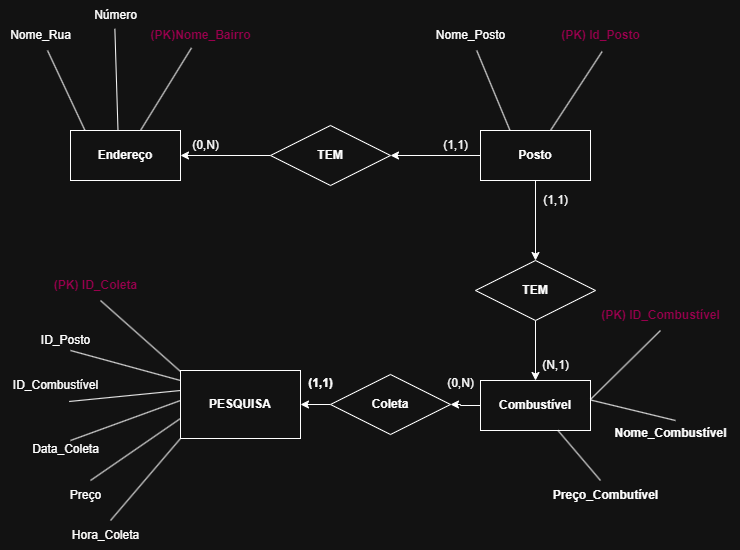

The diagram above was exported from draw.io. Its source (the exported page's mxGraphModel, read from the mxfile embedded in the PNG):
<mxGraphModel dx="712" dy="828" grid="1" gridSize="10" guides="1" tooltips="1" connect="1" arrows="1" fold="1" page="1" pageScale="1" pageWidth="1100" pageHeight="850" background="none" math="0" shadow="0">
  <root>
    <mxCell id="0" />
    <mxCell id="1" parent="0" />
    <mxCell id="GawfQYYiUHtOzJbY6oql-2" value="&lt;b&gt;Endereço&lt;/b&gt;" style="html=1;whiteSpace=wrap;" parent="1" vertex="1">
      <mxGeometry x="170" y="200" width="110" height="50" as="geometry" />
    </mxCell>
    <mxCell id="GawfQYYiUHtOzJbY6oql-3" value="" style="endArrow=none;html=1;rounded=0;entryX=0.425;entryY=0.913;entryDx=0;entryDy=0;entryPerimeter=0;" parent="1" target="GawfQYYiUHtOzJbY6oql-4" edge="1">
      <mxGeometry width="50" height="50" relative="1" as="geometry">
        <mxPoint x="240" y="200" as="sourcePoint" />
        <mxPoint x="290" y="150" as="targetPoint" />
      </mxGeometry>
    </mxCell>
    <mxCell id="GawfQYYiUHtOzJbY6oql-4" value="&lt;b&gt;&lt;font style=&quot;color: light-dark(rgb(0, 0, 0), rgb(153, 0, 77));&quot;&gt;(PK)Nome_Bairro&lt;/font&gt;&lt;/b&gt;" style="text;html=1;align=center;verticalAlign=middle;resizable=0;points=[];autosize=1;strokeColor=none;fillColor=none;" parent="1" vertex="1">
      <mxGeometry x="240" y="90" width="120" height="30" as="geometry" />
    </mxCell>
    <mxCell id="GawfQYYiUHtOzJbY6oql-5" value="" style="endArrow=none;html=1;rounded=0;" parent="1" target="GawfQYYiUHtOzJbY6oql-6" edge="1">
      <mxGeometry width="50" height="50" relative="1" as="geometry">
        <mxPoint x="184.5" y="200" as="sourcePoint" />
        <mxPoint x="140" y="120" as="targetPoint" />
      </mxGeometry>
    </mxCell>
    <mxCell id="GawfQYYiUHtOzJbY6oql-6" value="Nome_Rua" style="text;html=1;align=center;verticalAlign=middle;resizable=0;points=[];autosize=1;strokeColor=none;fillColor=none;" parent="1" vertex="1">
      <mxGeometry x="100" y="90" width="80" height="30" as="geometry" />
    </mxCell>
    <mxCell id="GawfQYYiUHtOzJbY6oql-8" value="" style="endArrow=none;html=1;rounded=0;entryX=0.491;entryY=0.944;entryDx=0;entryDy=0;entryPerimeter=0;" parent="1" target="GawfQYYiUHtOzJbY6oql-9" edge="1">
      <mxGeometry width="50" height="50" relative="1" as="geometry">
        <mxPoint x="217.5" y="200" as="sourcePoint" />
        <mxPoint x="218" y="120" as="targetPoint" />
      </mxGeometry>
    </mxCell>
    <mxCell id="GawfQYYiUHtOzJbY6oql-9" value="Número" style="text;html=1;align=center;verticalAlign=middle;resizable=0;points=[];autosize=1;strokeColor=none;fillColor=none;" parent="1" vertex="1">
      <mxGeometry x="180" y="70" width="70" height="30" as="geometry" />
    </mxCell>
    <mxCell id="GawfQYYiUHtOzJbY6oql-18" style="edgeStyle=orthogonalEdgeStyle;rounded=0;orthogonalLoop=1;jettySize=auto;html=1;entryX=1;entryY=0.5;entryDx=0;entryDy=0;" parent="1" source="GawfQYYiUHtOzJbY6oql-12" target="GawfQYYiUHtOzJbY6oql-2" edge="1">
      <mxGeometry relative="1" as="geometry" />
    </mxCell>
    <mxCell id="GawfQYYiUHtOzJbY6oql-12" value="&lt;b&gt;TEM&lt;/b&gt;" style="shape=rhombus;perimeter=rhombusPerimeter;whiteSpace=wrap;html=1;align=center;" parent="1" vertex="1">
      <mxGeometry x="370" y="195" width="120" height="60" as="geometry" />
    </mxCell>
    <mxCell id="GawfQYYiUHtOzJbY6oql-16" style="edgeStyle=orthogonalEdgeStyle;rounded=0;orthogonalLoop=1;jettySize=auto;html=1;" parent="1" source="GawfQYYiUHtOzJbY6oql-15" target="GawfQYYiUHtOzJbY6oql-12" edge="1">
      <mxGeometry relative="1" as="geometry" />
    </mxCell>
    <mxCell id="GawfQYYiUHtOzJbY6oql-25" style="edgeStyle=orthogonalEdgeStyle;rounded=0;orthogonalLoop=1;jettySize=auto;html=1;" parent="1" source="GawfQYYiUHtOzJbY6oql-15" target="GawfQYYiUHtOzJbY6oql-26" edge="1">
      <mxGeometry relative="1" as="geometry">
        <mxPoint x="635" y="480" as="targetPoint" />
      </mxGeometry>
    </mxCell>
    <mxCell id="GawfQYYiUHtOzJbY6oql-15" value="&lt;b&gt;Posto&lt;/b&gt;" style="whiteSpace=wrap;html=1;align=center;" parent="1" vertex="1">
      <mxGeometry x="580" y="200" width="110" height="50" as="geometry" />
    </mxCell>
    <mxCell id="GawfQYYiUHtOzJbY6oql-19" value="" style="endArrow=none;html=1;rounded=0;entryX=0.466;entryY=1.036;entryDx=0;entryDy=0;entryPerimeter=0;" parent="1" edge="1">
      <mxGeometry width="50" height="50" relative="1" as="geometry">
        <mxPoint x="650" y="200" as="sourcePoint" />
        <mxPoint x="701.5999999999999" y="121.08000000000004" as="targetPoint" />
      </mxGeometry>
    </mxCell>
    <mxCell id="GawfQYYiUHtOzJbY6oql-20" value="&lt;b&gt;&lt;font style=&quot;color: light-dark(rgb(0, 0, 0), rgb(153, 0, 77));&quot;&gt;(PK) Id_Posto&lt;/font&gt;&lt;/b&gt;" style="text;html=1;align=center;verticalAlign=middle;resizable=0;points=[];autosize=1;strokeColor=none;fillColor=none;" parent="1" vertex="1">
      <mxGeometry x="650" y="90" width="100" height="30" as="geometry" />
    </mxCell>
    <mxCell id="GawfQYYiUHtOzJbY6oql-21" value="" style="endArrow=none;html=1;rounded=0;" parent="1" target="GawfQYYiUHtOzJbY6oql-22" edge="1">
      <mxGeometry width="50" height="50" relative="1" as="geometry">
        <mxPoint x="609.5" y="200" as="sourcePoint" />
        <mxPoint x="580" y="120" as="targetPoint" />
      </mxGeometry>
    </mxCell>
    <mxCell id="GawfQYYiUHtOzJbY6oql-22" value="Nome_Posto" style="text;html=1;align=center;verticalAlign=middle;resizable=0;points=[];autosize=1;strokeColor=none;fillColor=none;" parent="1" vertex="1">
      <mxGeometry x="525" y="90" width="90" height="30" as="geometry" />
    </mxCell>
    <mxCell id="GawfQYYiUHtOzJbY6oql-23" value="(0,N)" style="text;html=1;align=center;verticalAlign=middle;resizable=0;points=[];autosize=1;strokeColor=none;fillColor=none;" parent="1" vertex="1">
      <mxGeometry x="280" y="200" width="50" height="30" as="geometry" />
    </mxCell>
    <mxCell id="GawfQYYiUHtOzJbY6oql-24" value="(1,1)" style="text;html=1;align=center;verticalAlign=middle;resizable=0;points=[];autosize=1;strokeColor=none;fillColor=none;" parent="1" vertex="1">
      <mxGeometry x="530" y="200" width="50" height="30" as="geometry" />
    </mxCell>
    <mxCell id="GawfQYYiUHtOzJbY6oql-27" style="edgeStyle=orthogonalEdgeStyle;rounded=0;orthogonalLoop=1;jettySize=auto;html=1;entryX=0.5;entryY=0;entryDx=0;entryDy=0;" parent="1" source="GawfQYYiUHtOzJbY6oql-26" target="GawfQYYiUHtOzJbY6oql-28" edge="1">
      <mxGeometry relative="1" as="geometry">
        <mxPoint x="635" y="450" as="targetPoint" />
      </mxGeometry>
    </mxCell>
    <mxCell id="GawfQYYiUHtOzJbY6oql-26" value="&lt;b&gt;TEM&lt;/b&gt;" style="shape=rhombus;perimeter=rhombusPerimeter;whiteSpace=wrap;html=1;align=center;" parent="1" vertex="1">
      <mxGeometry x="575" y="330" width="120" height="60" as="geometry" />
    </mxCell>
    <mxCell id="GawfQYYiUHtOzJbY6oql-37" style="edgeStyle=orthogonalEdgeStyle;rounded=0;orthogonalLoop=1;jettySize=auto;html=1;entryX=1;entryY=0.5;entryDx=0;entryDy=0;" parent="1" source="GawfQYYiUHtOzJbY6oql-47" target="GawfQYYiUHtOzJbY6oql-38" edge="1">
      <mxGeometry relative="1" as="geometry">
        <mxPoint x="440" y="475" as="targetPoint" />
      </mxGeometry>
    </mxCell>
    <mxCell id="GawfQYYiUHtOzJbY6oql-28" value="&lt;b&gt;Combustível&lt;/b&gt;" style="whiteSpace=wrap;html=1;align=center;" parent="1" vertex="1">
      <mxGeometry x="580" y="450" width="110" height="50" as="geometry" />
    </mxCell>
    <mxCell id="GawfQYYiUHtOzJbY6oql-30" value="(1,1)" style="text;html=1;align=center;verticalAlign=middle;resizable=0;points=[];autosize=1;strokeColor=none;fillColor=none;" parent="1" vertex="1">
      <mxGeometry x="630" y="255" width="50" height="30" as="geometry" />
    </mxCell>
    <mxCell id="GawfQYYiUHtOzJbY6oql-31" value="" style="endArrow=none;html=1;rounded=0;" parent="1" edge="1">
      <mxGeometry width="50" height="50" relative="1" as="geometry">
        <mxPoint x="690" y="468.92" as="sourcePoint" />
        <mxPoint x="760" y="400" as="targetPoint" />
      </mxGeometry>
    </mxCell>
    <mxCell id="GawfQYYiUHtOzJbY6oql-32" value="(N,1)" style="text;html=1;align=center;verticalAlign=middle;resizable=0;points=[];autosize=1;strokeColor=none;fillColor=none;" parent="1" vertex="1">
      <mxGeometry x="630" y="420" width="50" height="30" as="geometry" />
    </mxCell>
    <mxCell id="GawfQYYiUHtOzJbY6oql-33" value="&lt;b&gt;&lt;font style=&quot;color: light-dark(rgb(0, 0, 0), rgb(153, 0, 77));&quot;&gt;(PK) ID_Combustível&lt;/font&gt;&lt;/b&gt;" style="text;html=1;align=center;verticalAlign=middle;resizable=0;points=[];autosize=1;strokeColor=none;fillColor=none;" parent="1" vertex="1">
      <mxGeometry x="690" y="370" width="140" height="30" as="geometry" />
    </mxCell>
    <mxCell id="GawfQYYiUHtOzJbY6oql-35" value="" style="endArrow=none;html=1;rounded=0;" parent="1" edge="1">
      <mxGeometry width="50" height="50" relative="1" as="geometry">
        <mxPoint x="690" y="469.46000000000004" as="sourcePoint" />
        <mxPoint x="775" y="490" as="targetPoint" />
      </mxGeometry>
    </mxCell>
    <mxCell id="GawfQYYiUHtOzJbY6oql-36" value="&lt;b&gt;Nome_Combustível&lt;/b&gt;" style="text;html=1;align=center;verticalAlign=middle;resizable=0;points=[];autosize=1;strokeColor=none;fillColor=none;" parent="1" vertex="1">
      <mxGeometry x="700" y="488" width="140" height="30" as="geometry" />
    </mxCell>
    <mxCell id="GawfQYYiUHtOzJbY6oql-38" value="&lt;b&gt;PESQUISA&lt;/b&gt;" style="whiteSpace=wrap;html=1;align=center;" parent="1" vertex="1">
      <mxGeometry x="280" y="440" width="120" height="68" as="geometry" />
    </mxCell>
    <mxCell id="GawfQYYiUHtOzJbY6oql-39" value="" style="endArrow=none;html=1;rounded=0;entryX=0.425;entryY=0.913;entryDx=0;entryDy=0;entryPerimeter=0;" parent="1" edge="1">
      <mxGeometry width="50" height="50" relative="1" as="geometry">
        <mxPoint x="200" y="370" as="sourcePoint" />
        <mxPoint x="280" y="441" as="targetPoint" />
      </mxGeometry>
    </mxCell>
    <mxCell id="GawfQYYiUHtOzJbY6oql-40" value="" style="endArrow=none;html=1;rounded=0;entryX=0.425;entryY=0.913;entryDx=0;entryDy=0;entryPerimeter=0;" parent="1" edge="1">
      <mxGeometry width="50" height="50" relative="1" as="geometry">
        <mxPoint x="170" y="420" as="sourcePoint" />
        <mxPoint x="280" y="450" as="targetPoint" />
      </mxGeometry>
    </mxCell>
    <mxCell id="GawfQYYiUHtOzJbY6oql-41" value="" style="endArrow=none;html=1;rounded=0;entryX=0.425;entryY=0.913;entryDx=0;entryDy=0;entryPerimeter=0;exitX=0.624;exitY=1.033;exitDx=0;exitDy=0;exitPerimeter=0;" parent="1" source="GawfQYYiUHtOzJbY6oql-45" edge="1">
      <mxGeometry width="50" height="50" relative="1" as="geometry">
        <mxPoint x="170" y="480" as="sourcePoint" />
        <mxPoint x="280" y="460" as="targetPoint" />
      </mxGeometry>
    </mxCell>
    <mxCell id="GawfQYYiUHtOzJbY6oql-42" value="" style="endArrow=none;html=1;rounded=0;entryX=0.425;entryY=0.913;entryDx=0;entryDy=0;entryPerimeter=0;" parent="1" edge="1">
      <mxGeometry width="50" height="50" relative="1" as="geometry">
        <mxPoint x="170" y="510" as="sourcePoint" />
        <mxPoint x="280" y="470" as="targetPoint" />
      </mxGeometry>
    </mxCell>
    <mxCell id="GawfQYYiUHtOzJbY6oql-43" value="&lt;b&gt;&lt;font style=&quot;color: light-dark(rgb(0, 0, 0), rgb(153, 0, 77));&quot;&gt;(PK) ID_Coleta&lt;/font&gt;&lt;/b&gt;" style="text;html=1;align=center;verticalAlign=middle;resizable=0;points=[];autosize=1;strokeColor=none;fillColor=none;" parent="1" vertex="1">
      <mxGeometry x="140" y="340" width="110" height="30" as="geometry" />
    </mxCell>
    <mxCell id="GawfQYYiUHtOzJbY6oql-44" value="ID_Posto" style="text;html=1;align=center;verticalAlign=middle;resizable=0;points=[];autosize=1;strokeColor=none;fillColor=none;" parent="1" vertex="1">
      <mxGeometry x="130" y="395" width="70" height="30" as="geometry" />
    </mxCell>
    <mxCell id="GawfQYYiUHtOzJbY6oql-45" value="ID_Combustível" style="text;html=1;align=center;verticalAlign=middle;resizable=0;points=[];autosize=1;strokeColor=none;fillColor=none;" parent="1" vertex="1">
      <mxGeometry x="100" y="440" width="110" height="30" as="geometry" />
    </mxCell>
    <mxCell id="GawfQYYiUHtOzJbY6oql-46" value="(0,N)" style="text;html=1;align=center;verticalAlign=middle;resizable=0;points=[];autosize=1;strokeColor=none;fillColor=none;" parent="1" vertex="1">
      <mxGeometry x="535" y="438" width="50" height="30" as="geometry" />
    </mxCell>
    <mxCell id="GawfQYYiUHtOzJbY6oql-48" value="" style="edgeStyle=orthogonalEdgeStyle;rounded=0;orthogonalLoop=1;jettySize=auto;html=1;entryX=1;entryY=0.5;entryDx=0;entryDy=0;" parent="1" source="GawfQYYiUHtOzJbY6oql-28" target="GawfQYYiUHtOzJbY6oql-47" edge="1">
      <mxGeometry relative="1" as="geometry">
        <mxPoint x="400" y="475" as="targetPoint" />
        <mxPoint x="580" y="475" as="sourcePoint" />
      </mxGeometry>
    </mxCell>
    <mxCell id="GawfQYYiUHtOzJbY6oql-47" value="&lt;b&gt;Coleta&lt;/b&gt;" style="shape=rhombus;perimeter=rhombusPerimeter;whiteSpace=wrap;html=1;align=center;" parent="1" vertex="1">
      <mxGeometry x="430" y="444" width="120" height="60" as="geometry" />
    </mxCell>
    <mxCell id="GawfQYYiUHtOzJbY6oql-49" value="&lt;b&gt;(1,1)&lt;/b&gt;" style="text;html=1;align=center;verticalAlign=middle;resizable=0;points=[];autosize=1;strokeColor=none;fillColor=none;" parent="1" vertex="1">
      <mxGeometry x="395" y="438" width="50" height="30" as="geometry" />
    </mxCell>
    <mxCell id="GawfQYYiUHtOzJbY6oql-50" value="Data_Coleta" style="text;html=1;align=center;verticalAlign=middle;resizable=0;points=[];autosize=1;strokeColor=none;fillColor=none;" parent="1" vertex="1">
      <mxGeometry x="120" y="504" width="90" height="30" as="geometry" />
    </mxCell>
    <mxCell id="GawfQYYiUHtOzJbY6oql-51" value="" style="endArrow=none;html=1;rounded=0;entryX=0.425;entryY=0.913;entryDx=0;entryDy=0;entryPerimeter=0;" parent="1" edge="1">
      <mxGeometry width="50" height="50" relative="1" as="geometry">
        <mxPoint x="190" y="550" as="sourcePoint" />
        <mxPoint x="280" y="488" as="targetPoint" />
      </mxGeometry>
    </mxCell>
    <mxCell id="GawfQYYiUHtOzJbY6oql-52" value="Preço" style="text;html=1;align=center;verticalAlign=middle;resizable=0;points=[];autosize=1;strokeColor=none;fillColor=none;" parent="1" vertex="1">
      <mxGeometry x="160" y="550" width="50" height="30" as="geometry" />
    </mxCell>
    <mxCell id="GawfQYYiUHtOzJbY6oql-53" value="" style="endArrow=none;html=1;rounded=0;entryX=0.425;entryY=0.913;entryDx=0;entryDy=0;entryPerimeter=0;" parent="1" edge="1">
      <mxGeometry width="50" height="50" relative="1" as="geometry">
        <mxPoint x="210" y="590" as="sourcePoint" />
        <mxPoint x="280" y="508" as="targetPoint" />
      </mxGeometry>
    </mxCell>
    <mxCell id="GawfQYYiUHtOzJbY6oql-54" value="&lt;span style=&quot;color: rgb(255, 254, 252); text-align: left; text-wrap-mode: wrap;&quot;&gt;Hora_Coleta&lt;/span&gt;" style="text;html=1;align=center;verticalAlign=middle;resizable=0;points=[];autosize=1;strokeColor=none;fillColor=none;" parent="1" vertex="1">
      <mxGeometry x="160" y="590" width="90" height="30" as="geometry" />
    </mxCell>
    <mxCell id="bwn5Wp6RhBxNW-M7agd0-1" value="" style="endArrow=none;html=1;rounded=0;" parent="1" edge="1">
      <mxGeometry width="50" height="50" relative="1" as="geometry">
        <mxPoint x="657.5" y="500.00000000000006" as="sourcePoint" />
        <mxPoint x="700" y="550" as="targetPoint" />
        <Array as="points" />
      </mxGeometry>
    </mxCell>
    <mxCell id="bwn5Wp6RhBxNW-M7agd0-2" value="&lt;b&gt;Preço_Combutível&lt;/b&gt;" style="text;html=1;align=center;verticalAlign=middle;resizable=0;points=[];autosize=1;strokeColor=none;fillColor=none;" parent="1" vertex="1">
      <mxGeometry x="640" y="550" width="130" height="30" as="geometry" />
    </mxCell>
  </root>
</mxGraphModel>